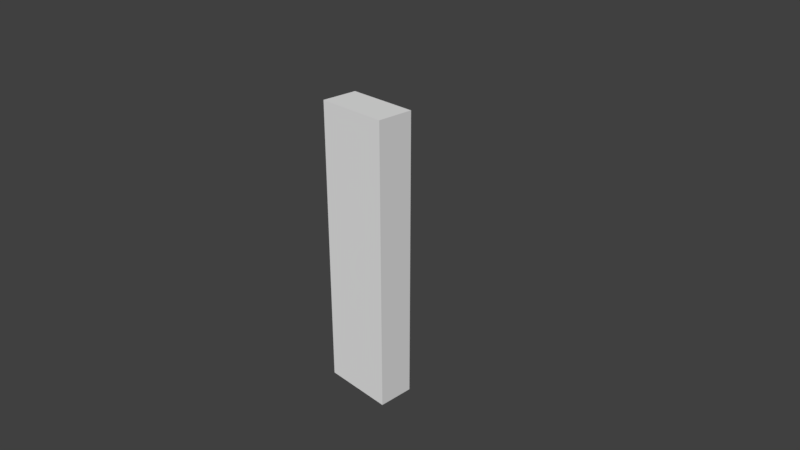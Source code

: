 # Source: WhiteKey.blend  (saved by Blender 2.79.0; exported with 4.5.12 LTS)
import bpy
from mathutils import Matrix  # noqa: F401  (used for matrix-valued properties, if any)

bpy.ops.wm.read_factory_settings(use_empty=True)
scene = bpy.context.scene
scene.name = 'Scene'

# ---- collections
col_collection_1 = bpy.data.collections.new('Collection 1'); scene.collection.children.link(col_collection_1)

# ---- world
world_world = bpy.data.worlds.new('World'); scene.world = world_world
world_world.color = (0.05088, 0.05088, 0.05088)
world_world.use_sun_shadow = False
world_world.sun_shadow_jitter_overblur = 0.0
world_world.cycles.sampling_method = 'MANUAL'

# ---- cameras
cam_camera = bpy.data.cameras.new('Camera')
cam_camera.clip_end = 100.0
cam_camera.lens = 35.0
cam_camera.sensor_width = 32.0
cam_camera.sensor_height = 18.0
cam_camera.ortho_scale = 7.314
cam_camera.dof.focus_distance = 0.0
cam_camera.dof.aperture_fstop = 128.0

# ---- meshes
me_cube_001 = bpy.data.meshes.new('Cube.001')
me_cube_001.from_pydata([(-0.5, -0.25, -2.0), (-0.5, -0.25, 2.0), (-0.5, 0.25, -2.0), (-0.5, 0.25, 2.0), (0.5, -0.25, -2.0), (0.5, -0.25, 2.0), (0.5, 0.25, -2.0), (0.5, 0.25, 2.0)], [], [(0, 1, 3, 2), (2, 3, 7, 6), (6, 7, 5, 4), (4, 5, 1, 0), (2, 6, 4, 0), (7, 3, 1, 5)])
_uv = me_cube_001.uv_layers.new(name='UVMap')
_uv.uv.foreach_set('vector', [0.0, 0.0, 0.0, 0.0, 0.0, 0.0, 0.0, 0.0, 0.0, 0.0, 0.0, 0.0, 0.0, 0.0, 0.0, 0.0, 0.0, 0.0, 0.0, 0.0, 0.0, 0.0, 0.0, 0.0, 0.3875, -0.5499, 0.3875, 1.55, -0.1374, 1.55, -0.1374, -0.5499, 0.0, 0.0, 0.0, 0.0, 0.0, 0.0, 0.0, 0.0, 0.0, 0.0, 0.0, 0.0, 0.0, 0.0, 0.0, 0.0])
me_cube_001.use_remesh_preserve_volume = False
me_cube_001.use_remesh_preserve_attributes = False
me_cube_001.use_mirror_vertex_groups = False
me_cube_001.update()

# ---- objects
ob_cube = bpy.data.objects.new('Cube', me_cube_001)
ob_camera = bpy.data.objects.new('Camera', cam_camera)

# ---- transforms, parenting, visibility, modifiers, constraints
ob_cube.location = (0.0, 0.0, 0.0)
ob_cube.lineart.crease_threshold = 0.0
ob_camera.location = (7.481, -6.508, 5.344)
ob_camera.rotation_euler = (1.109, 0.0, 0.8149)
ob_camera.lock_rotations_4d = False
ob_camera.empty_display_type = 'ARROWS'
ob_camera.color = (0.0, 0.0, 0.0, 0.0)
ob_camera.display_type = 'WIRE'
ob_camera.lineart.crease_threshold = 0.0

# ---- collection membership
col_collection_1.objects.link(ob_cube)
col_collection_1.objects.link(ob_camera)

# ---- scene / render settings (as saved in the file)
scene.camera = ob_camera
scene.frame_start = 1; scene.frame_end = 250; scene.frame_set(1)
scene.render.engine = 'BLENDER_EEVEE_NEXT'
scene.render.resolution_percentage = 50
scene.render.dither_intensity = 0.0
scene.cycles.use_denoising = False
scene.cycles.samples = 128
scene.cycles.sampling_pattern = 'TABULATED_SOBOL'
scene.cycles.use_adaptive_sampling = False
scene.cycles.use_light_tree = False
scene.cycles.blur_glossy = 0.0
scene.cycles.sample_clamp_indirect = 0.0
scene.view_settings.view_transform = 'Standard'
bpy.context.view_layer.update()

# ---- added for rendering (the .blend has no usable light): sun
light_auto_sun = bpy.data.lights.new('AutoSun', 'SUN')
light_auto_sun.energy = 3.0
light_auto_sun.angle = 0.0523599
ob_auto_sun = bpy.data.objects.new('AutoSun', light_auto_sun)
scene.collection.objects.link(ob_auto_sun)
ob_auto_sun.rotation_euler = (0.872665, 0.174533, 0.523599)
bpy.context.view_layer.update()

